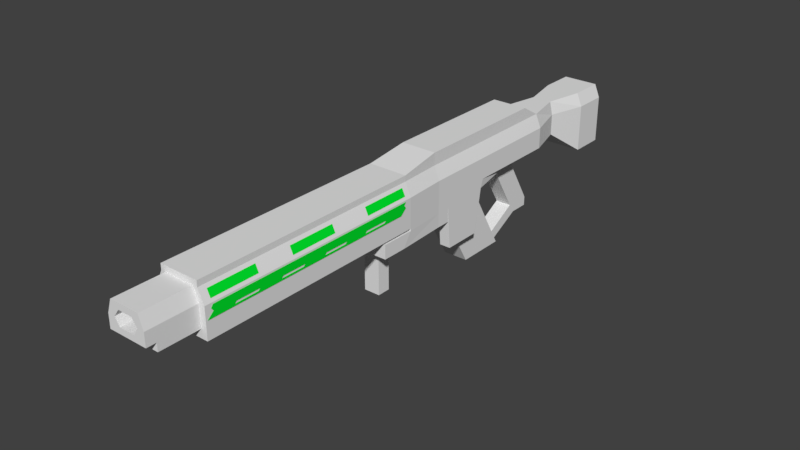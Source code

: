 # Source: Tool_damage.blend  (saved by Blender 2.79.0; exported with 4.5.12 LTS)
import bpy
from mathutils import Matrix  # noqa: F401  (used for matrix-valued properties, if any)

bpy.ops.wm.read_factory_settings(use_empty=True)
scene = bpy.context.scene
scene.name = 'Scene'

# ---- collections
col_collection_1 = bpy.data.collections.new('Collection 1'); scene.collection.children.link(col_collection_1)

# ---- materials (node trees are filled in below, after node groups)
mat_main = bpy.data.materials.new('Main')
mat_main.alpha_threshold = 0.0
mat_main.use_transparent_shadow = False
mat_main.roughness = 0.5
mat_main.line_color = (0.0, 0.0, 0.0, 1.0)
mat_accents = bpy.data.materials.new('Accents')
mat_accents.alpha_threshold = 0.0
mat_accents.use_transparent_shadow = False
mat_accents.diffuse_color = (0.0, 0.8, 0.02697, 1.0)
mat_accents.roughness = 0.5

# ---- material node trees

# ---- world
world_world = bpy.data.worlds.new('World'); scene.world = world_world
world_world.color = (0.05088, 0.05088, 0.05088)
world_world.use_sun_shadow = False
world_world.sun_shadow_jitter_overblur = 0.0
world_world.cycles.sampling_method = 'MANUAL'

# ---- meshes
me_cube_002 = bpy.data.meshes.new('Cube.002')
me_cube_002.from_pydata([(0.03556, 0.2667, 0.04233), (0.02969, -0.0397, -0.002555), (0.02265, -0.0397, 0.07113), (0.02067, 0.024, 0.08112), (0.02969, -0.3894, -0.002555), (0.02265, -0.3894, 0.07113), (0.02713, 0.2667, 0.06246), (0.02969, -0.3894, 0.01011), (0.02969, -0.4635, 0.0222), (0.02265, -0.4635, 0.06246), (0.02969, -0.4492, 0.01011), (0.03556, 0.2667, 0.0222), (0.02969, -0.3894, 0.0222), (0.02969, -0.4492, 0.0222), (0.03556, 0.024, 0.01011), (0.03556, 0.024, -0.002555), (0.03896, -0.0397, -0.002555), (0.02713, 0.024, 0.08112), (0.02973, -0.0397, 0.07113), (0.03896, -0.0397, 0.01011), (0.03896, -0.3894, 0.01011), (0.03896, -0.3894, -0.002555), (0.02973, -0.3894, 0.07113), (0.03556, 0.024, 0.0222), (0.03896, -0.0397, 0.0222), (0.03896, -0.3894, 0.0222), (0.02265, -0.3894, 0.06246), (0.02265, -0.4492, 0.06246), (0.02713, 0.024, 0.06246), (0.02973, -0.0397, 0.06246), (0.02973, -0.3894, 0.06246), (0.02969, -0.4635, 0.04233), (0.02713, 0.2352, 0.08112), (0.02696, 0.2548, 0.003953), (0.02969, -0.3894, 0.04233), (0.02969, -0.4492, 0.04233), (0.03556, 0.024, 0.04233), (0.03896, -0.0397, 0.04233), (0.03896, -0.3894, 0.04233), (0.03556, 0.2667, 0.01011), (0.02969, -0.0397, -0.006), (0.03556, 0.024, -0.006), (0.03896, -0.0397, -0.006), (0.02969, -0.05319, -0.02701), (0.02709, 0.024, -0.02701), (0.03556, 0.024, -0.02701), (0.03896, -0.05319, -0.02701), (0.02969, -0.09103, -0.006), (0.03896, -0.09103, -0.006), (0.02969, -0.09103, -0.02701), (0.03896, -0.09103, -0.02701), (0.02969, -0.0734, -0.006), (0.02969, -0.07361, -0.02701), (0.03896, -0.0734, -0.006), (0.03896, -0.07361, -0.02701), (0.009371, 0.024, 0.08112), (0.01228, -0.0397, -0.002555), (0.009371, -0.0397, 0.07113), (0.01228, -0.3894, -0.002555), (0.009371, -0.3894, 0.07113), (0.01228, -0.3894, 0.01011), (0.01501, 0.3229, 0.06246), (0.009371, -0.4635, 0.06246), (0.01228, -0.4492, 0.01011), (0.01228, -0.4635, 0.0222), (0.01228, -0.4492, 0.0222), (0.01896, 0.2667, 0.01011), (0.009371, -0.3894, 0.06246), (0.009371, -0.4492, 0.06246), (0.02067, 0.2667, 0.06246), (0.02067, 0.2352, 0.08112), (0.01896, 0.2548, -0.002555), (0.01228, -0.0397, -0.006), (0.01228, 0.024, -0.02701), (0.01228, -0.05319, -0.02701), (0.01228, -0.09103, -0.006), (0.01228, -0.09103, -0.02701), (0.01228, -0.0734, -0.006), (0.01228, -0.07361, -0.02701), (0.01228, -0.05319, -0.09821), (0.01228, -0.07361, -0.09821), (0.01896, 0.0447, -0.002555), (0.02067, 0.0447, 0.08112), (0.02067, 0.434, 0.06246), (0.02709, 0.434, 0.01011), (0.02709, 0.434, 0.0222), (0.03556, 0.0447, 0.01011), (0.03556, 0.0447, -0.002555), (0.02713, 0.0447, 0.08112), (0.03556, 0.0447, 0.0222), (0.02713, 0.0447, 0.06246), (0.03556, 0.434, 0.01011), (0.03556, 0.0447, 0.04233), (0.01896, 0.0447, -0.006), (0.03556, 0.0447, -0.006), (0.01896, 0.0447, -0.02701), (0.03556, 0.0447, -0.02701), (0.01228, 0.0447, -0.002555), (0.009371, 0.0447, 0.08112), (0.03556, 0.434, 0.0222), (0.02713, 0.434, 0.06246), (0.02709, 0.434, 0.04233), (0.03556, 0.434, 0.04233), (0.01228, 0.0447, -0.006), (0.01228, 0.0447, -0.02701), (0.01228, 0.2548, -0.002555), (0.009371, 0.2352, 0.08112), (0.01228, 0.2667, 0.01011), (0.01144, 0.3229, 0.06246), (0.009371, 0.2667, 0.06246), (0.03556, 0.2363, 0.0222), (0.01228, 0.434, 0.01011), (0.01228, 0.434, 0.0222), (0.009371, 0.434, 0.06246), (0.01228, 0.434, 0.04233), (0.01499, 0.3229, 0.01011), (0.01968, 0.3229, 0.04233), (0.01968, 0.3229, 0.0222), (0.03556, 0.2363, 0.04233), (0.005186, 0.3229, 0.06246), (0.02709, 0.434, -0.03037), (0.03556, 0.434, -0.03037), (0.006796, 0.3229, 0.01011), (0.01228, 0.434, -0.03037), (0.01968, 0.3229, 0.01011), (0.02713, 0.2363, 0.06246), (0.02713, 0.3812, 0.06246), (0.02067, 0.3812, 0.06246), (0.03556, 0.3812, 0.0222), (0.009371, 0.3812, 0.06246), (0.03556, 0.3812, 0.01011), (0.03556, 0.3812, 0.04233), (0.01228, 0.3812, -0.03037), (0.02709, 0.3812, -0.03037), (0.03556, 0.3812, -0.03037), (0.009371, 0.2091, 0.08112), (0.03556, 0.2363, 0.01011), (0.02696, 0.226, 0.003953), (0.01896, 0.226, -0.002555), (0.01228, 0.226, -0.002555), (0.02067, 0.2091, 0.08112), (0.02713, 0.2091, 0.08112), (0.02713, 0.1243, 0.06246), (0.03556, 0.1243, 0.04233), (0.03556, 0.1243, 0.0222), (0.009371, 0.113, 0.08112), (0.03556, 0.1243, 0.01011), (0.01896, 0.1201, -0.002555), (0.02067, 0.113, 0.08112), (0.02713, 0.113, 0.08112), (0.009031, 0.1201, -0.002555), (0.03556, 0.1201, -0.002555), (0.01896, 0.1122, -0.1206), (0.009031, 0.1122, -0.1206), (0.01896, 0.1875, -0.1206), (0.01228, 0.1875, -0.1206), (0.03556, 0.05049, -0.06952), (0.01896, 0.05049, -0.06952), (0.01896, 0.1089, -0.06952), (0.03556, 0.1089, -0.06952), (0.01228, 0.18, -0.1075), (0.01896, 0.18, -0.1075), (0.01896, 0.1047, -0.1075), (0.009031, 0.1047, -0.1075), (0.01228, 0.2404, -0.09239), (0.01228, 0.231, -0.07834), (0.02713, 0.1736, 0.08112), (0.01228, 0.1869, -0.002555), (0.02696, 0.1869, 0.003953), (0.02713, 0.195, 0.06246), (0.03556, 0.195, 0.04233), (0.03556, 0.195, 0.0222), (0.009371, 0.1736, 0.08112), (0.03556, 0.195, 0.01011), (0.01896, 0.1869, -0.002555), (0.02067, 0.1736, 0.08112), (0.01228, 0.1988, -0.02495), (0.01228, 0.238, -0.02495), (0.01228, 0.2701, -0.07834), (0.01228, 0.2701, -0.09239), (0.01068, -0.4635, 0.05343), (0.01228, -0.4635, 0.03123), (0.01884, -0.4635, 0.04233), (0.01068, -0.4111, 0.05343), (0.01228, -0.4111, 0.03123), (0.01884, -0.4111, 0.04233), (0.003725, 0.1665, -0.02078), (0.003725, 0.1665, 0.0011), (0.003725, 0.1983, -0.02078), (0.003725, 0.1983, 0.0011), (0.0, 0.024, 0.08112), (9.313e-10, -0.0397, -0.002555), (0.0, -0.0397, 0.07113), (9.313e-10, -0.3894, -0.002555), (0.0, -0.3894, 0.07113), (-9.313e-10, -0.3894, 0.01011), (0.0, -0.4635, 0.06246), (-9.313e-10, -0.4492, 0.01011), (-9.313e-10, -0.4635, 0.0222), (-9.313e-10, -0.4492, 0.0222), (0.0, -0.3894, 0.06246), (0.0, -0.4492, 0.06246), (9.313e-10, -0.0397, -0.006), (-9.313e-10, 0.024, -0.02701), (9.313e-10, -0.05319, -0.02701), (9.313e-10, -0.09103, -0.006), (9.313e-10, -0.09103, -0.02701), (9.313e-10, -0.0734, -0.006), (-9.313e-10, -0.07361, -0.02701), (9.313e-10, -0.05319, -0.09821), (-9.313e-10, -0.07361, -0.09821), (-9.313e-10, 0.0447, -0.002555), (0.0, 0.0447, 0.08112), (-9.313e-10, 0.0447, -0.006), (-9.313e-10, 0.0447, -0.02701), (-9.313e-10, 0.2548, -0.002555), (0.0, 0.2352, 0.08112), (9.313e-10, 0.2667, 0.01011), (0.0, 0.2667, 0.06246), (9.313e-10, 0.434, 0.01011), (9.313e-10, 0.434, 0.0222), (0.0, 0.434, 0.06246), (9.313e-10, 0.434, 0.04233), (0.0, 0.3229, 0.06246), (9.313e-10, 0.434, -0.03037), (9.313e-10, 0.3812, -0.03037), (0.0, 0.3812, 0.06246), (4.657e-10, 0.3229, 0.01011), (-9.313e-10, 0.226, -0.002555), (0.0, 0.2091, 0.08112), (0.0, 0.113, 0.08112), (-9.313e-10, 0.1122, -0.1206), (-9.313e-10, 0.1875, -0.1206), (0.0, 0.1047, -0.1075), (-9.313e-10, 0.2404, -0.09239), (0.0, 0.1736, 0.08112), (-9.313e-10, 0.238, -0.02495), (-9.313e-10, 0.2701, -0.07834), (-9.313e-10, 0.2701, -0.09239), (-9.313e-10, -0.4635, 0.05343), (-9.313e-10, -0.4635, 0.03123), (-9.313e-10, -0.4111, 0.05343), (-9.313e-10, -0.4111, 0.03123), (0.0, 0.1201, -0.002555), (-9.313e-10, 0.18, -0.1075), (-9.313e-10, 0.231, -0.07834), (-9.313e-10, 0.1869, -0.002555), (-9.313e-10, 0.1988, -0.02495), (0.0, 0.1665, -0.02078), (0.0, 0.1665, 0.0011), (0.0, 0.1983, -0.02078), (0.03979, -0.05977, 0.02363), (0.03979, -0.05045, 0.04056), (0.03979, -0.3874, 0.02363), (0.03979, -0.3781, 0.04056), (0.03979, -0.05045, 0.03209), (0.03979, -0.3781, 0.03209), (0.03979, -0.05368, 0.03632), (0.03979, -0.3813, 0.03632), (0.03979, -0.3812, 0.02927), (0.03979, -0.3843, 0.02645), (0.03979, -0.05666, 0.02645), (0.03979, -0.05355, 0.02927), (0.03979, -0.351, 0.02363), (0.03979, -0.3146, 0.02363), (0.03979, -0.2782, 0.02363), (0.03979, -0.2418, 0.02363), (0.03979, -0.2054, 0.02363), (0.03979, -0.169, 0.02363), (0.03979, -0.1326, 0.02363), (0.03979, -0.09617, 0.02363), (0.03979, -0.08685, 0.04056), (0.03979, -0.1233, 0.04056), (0.03979, -0.1597, 0.04056), (0.03979, -0.1961, 0.04056), (0.03979, -0.2325, 0.04056), (0.03979, -0.2689, 0.04056), (0.03979, -0.3053, 0.04056), (0.03979, -0.3417, 0.04056), (0.03979, -0.08685, 0.03209), (0.03979, -0.1233, 0.03209), (0.03979, -0.1597, 0.03209), (0.03979, -0.1961, 0.03209), (0.03979, -0.2325, 0.03209), (0.03979, -0.2689, 0.03209), (0.03979, -0.3053, 0.03209), (0.03979, -0.3417, 0.03209), (0.03979, -0.09009, 0.03632), (0.03979, -0.1265, 0.03632), (0.03979, -0.1629, 0.03632), (0.03979, -0.1993, 0.03632), (0.03979, -0.2357, 0.03632), (0.03979, -0.2721, 0.03632), (0.03979, -0.3085, 0.03632), (0.03979, -0.3449, 0.03632), (0.03979, -0.09306, 0.02645), (0.03979, -0.1295, 0.02645), (0.03979, -0.1659, 0.02645), (0.03979, -0.2023, 0.02645), (0.03979, -0.2387, 0.02645), (0.03979, -0.2751, 0.02645), (0.03979, -0.3115, 0.02645), (0.03979, -0.3479, 0.02645), (0.03979, -0.08996, 0.02927), (0.03979, -0.1264, 0.02927), (0.03979, -0.1628, 0.02927), (0.03979, -0.1992, 0.02927), (0.03979, -0.2356, 0.02927), (0.03979, -0.272, 0.02927), (0.03979, -0.3084, 0.02927), (0.03979, -0.3448, 0.02927), (0.03213, -0.3786, 0.05758), (0.03712, -0.3786, 0.04674), (0.03213, -0.3068, 0.05758), (0.03712, -0.3068, 0.04674), (0.03213, -0.2522, 0.05758), (0.03712, -0.2522, 0.04674), (0.03213, -0.1804, 0.05758), (0.03712, -0.1804, 0.04674), (0.03213, -0.1208, 0.05758), (0.03712, -0.1208, 0.04674), (0.03213, -0.049, 0.05758), (0.03712, -0.049, 0.04674)], [], [(7, 4, 21, 20), (56, 1, 4, 58), (2, 5, 22, 18), (4, 1, 16, 21), (129, 127, 83, 113), (12, 7, 20, 25), (67, 26, 5, 59), (60, 7, 10, 63), (7, 12, 13, 10), (71, 66, 39, 33), (28, 17, 18, 29), (29, 18, 22, 30), (16, 19, 20, 21), (15, 14, 19, 16), (19, 24, 25, 20), (14, 23, 24, 19), (69, 70, 32, 6), (128, 130, 91, 99), (105, 107, 66, 71), (16, 1, 40, 42), (34, 12, 25, 38), (3, 2, 18, 17), (5, 26, 30, 22), (111, 84, 120, 123), (37, 29, 30, 38), (36, 28, 29, 37), (67, 68, 27, 26), (35, 27, 9, 31), (34, 26, 27, 35), (109, 106, 70, 69), (14, 15, 87, 86), (65, 13, 8, 64), (12, 34, 35, 13), (13, 35, 31, 8), (23, 36, 37, 24), (24, 37, 38, 25), (26, 34, 38, 30), (45, 44, 95, 96), (15, 16, 42, 41), (23, 14, 86, 89), (73, 44, 43, 74), (43, 44, 45, 46), (41, 42, 46, 45), (78, 52, 49, 76), (48, 47, 49, 50), (53, 51, 47, 48), (52, 54, 50, 49), (54, 53, 48, 50), (46, 42, 53, 54), (43, 46, 54, 52), (42, 40, 51, 53), (74, 43, 52, 78), (40, 72, 77, 51), (47, 75, 76, 49), (51, 77, 75, 47), (208, 78, 76, 206), (203, 73, 74, 204), (28, 36, 92, 90), (55, 3, 82, 98), (41, 45, 96, 94), (8, 31, 182, 181, 64), (190, 55, 98, 212), (44, 73, 104, 95), (27, 68, 62, 9), (199, 65, 64, 198), (200, 201, 68, 67), (3, 17, 88, 82), (10, 13, 65, 63), (195, 60, 63, 197), (200, 67, 59, 194), (15, 41, 94, 87), (4, 7, 60, 58), (2, 57, 59, 5), (191, 56, 58, 193), (3, 55, 57, 2), (1, 56, 72, 40), (36, 23, 89, 92), (17, 28, 90, 88), (209, 79, 80, 210), (204, 74, 79, 209), (74, 78, 80, 79), (111, 112, 85, 84), (84, 85, 99, 91), (101, 83, 100, 102), (141, 125, 6, 32), (125, 118, 0, 6), (118, 110, 11, 0), (229, 135, 106, 216), (110, 136, 39, 11), (103, 93, 95, 104), (97, 81, 93, 103), (81, 87, 94, 93), (93, 94, 96, 95), (211, 97, 103, 213), (213, 103, 104, 214), (135, 140, 70, 106), (137, 138, 71, 33), (136, 137, 33, 39), (138, 139, 105, 71), (140, 141, 32, 70), (127, 126, 100, 83), (84, 91, 121, 120), (126, 131, 102, 100), (130, 124, 134), (131, 128, 99, 102), (226, 129, 113, 221), (215, 217, 107, 105), (218, 216, 106, 109), (114, 113, 83, 101), (112, 114, 101, 85), (85, 101, 102, 99), (220, 222, 114, 112), (222, 221, 113, 114), (219, 220, 112, 111), (218, 109, 119, 223), (0, 11, 117, 116), (39, 66, 115, 124), (6, 0, 116, 61), (69, 6, 61, 108), (66, 107, 122, 115), (11, 39, 124, 117), (109, 69, 108, 119), (133, 132, 123, 120), (134, 133, 120, 121), (173, 168, 137, 136), (174, 167, 139, 138), (219, 111, 123, 224), (175, 166, 141, 140), (124, 115, 133, 134), (115, 122, 132, 133), (223, 119, 129, 226), (116, 117, 128, 131), (91, 130, 134, 121), (61, 116, 131, 126), (108, 61, 126, 127), (117, 124, 130, 128), (119, 108, 127, 129), (168, 174, 138, 137), (172, 175, 140, 135), (171, 173, 136, 110), (235, 172, 135, 229), (170, 171, 110, 118), (169, 170, 118, 125), (166, 169, 125, 141), (88, 90, 142, 149), (90, 92, 143, 142), (92, 89, 144, 143), (212, 98, 145, 230), (89, 86, 146, 144), (98, 82, 148, 145), (151, 87, 156, 159), (160, 155, 164, 165), (82, 88, 149, 148), (160, 161, 154, 155), (86, 87, 151, 146), (152, 153, 155, 154), (161, 162, 152, 154), (162, 163, 153, 152), (156, 157, 158, 159), (81, 147, 158, 157), (147, 151, 159, 158), (87, 81, 157, 156), (81, 97, 163, 162), (147, 81, 162, 161), (150, 147, 161, 160), (243, 150, 160, 244), (244, 160, 165, 245), (149, 142, 169, 166), (142, 143, 170, 169), (143, 144, 171, 170), (230, 145, 172, 235), (144, 146, 173, 171), (145, 148, 175, 172), (151, 147, 174, 168), (148, 149, 166, 175), (147, 150, 167, 174), (146, 151, 168, 173), (139, 167, 176, 177), (228, 139, 177, 236), (177, 176, 165, 178), (236, 177, 178, 237), (237, 178, 179, 238), (178, 165, 164, 179), (240, 181, 184, 242), (182, 180, 183, 185), (31, 9, 62, 180, 182), (183, 184, 185), (181, 182, 185, 184), (188, 189, 187, 186), (180, 239, 241, 183), (183, 241, 242, 184), (164, 234, 238, 179), (155, 232, 234, 164), (97, 211, 233, 163), (163, 233, 231, 153), (153, 231, 232, 155), (122, 227, 225, 132), (132, 225, 224, 123), (107, 217, 227, 122), (139, 228, 215, 105), (56, 191, 202, 72), (55, 190, 192, 57), (57, 192, 194, 59), (58, 60, 195, 193), (64, 181, 240, 198), (63, 65, 199, 197), (68, 201, 196, 62), (180, 62, 196, 239), (77, 207, 205, 75), (75, 205, 206, 76), (72, 202, 207, 77), (78, 208, 210, 80), (73, 203, 214, 104), (176, 247, 245, 165), (167, 246, 247, 176), (150, 243, 246, 167), (187, 249, 248, 186), (186, 248, 250, 188), (294, 278, 254, 258), (310, 286, 256, 259), (286, 294, 258, 256), (263, 302, 260, 253), (302, 310, 259, 260), (261, 262, 303, 295), (296, 304, 305, 297), (298, 306, 307, 299), (300, 308, 309, 301), (251, 261, 295, 270), (270, 295, 296, 269), (269, 296, 297, 268), (268, 297, 298, 267), (267, 298, 299, 266), (266, 299, 300, 265), (265, 300, 301, 264), (264, 301, 302, 263), (255, 257, 287, 279), (279, 287, 288, 280), (280, 288, 289, 281), (281, 289, 290, 282), (282, 290, 291, 283), (283, 291, 292, 284), (284, 292, 293, 285), (285, 293, 294, 286), (262, 255, 279, 303), (303, 279, 280, 304), (304, 280, 281, 305), (305, 281, 282, 306), (306, 282, 283, 307), (307, 283, 284, 308), (308, 284, 285, 309), (309, 285, 286, 310), (257, 252, 271, 287), (287, 271, 272, 288), (288, 272, 273, 289), (289, 273, 274, 290), (290, 274, 275, 291), (291, 275, 276, 292), (292, 276, 277, 293), (293, 277, 278, 294), (311, 312, 314, 313), (315, 316, 318, 317), (319, 320, 322, 321)])
me_cube_002.polygons.foreach_set('material_index', [0, 0, 0, 0, 0, 0, 0, 0, 0, 0, 0, 0, 0, 0, 0, 0, 0, 0, 0, 0, 0, 0, 0, 0, 0, 0, 0, 0, 0, 0, 0, 0, 0, 0, 0, 0, 0, 0, 0, 0, 0, 0, 0, 0, 0, 0, 0, 0, 0, 0, 0, 0, 0, 0, 0, 0, 0, 0, 0, 0, 0, 0, 0, 0, 0, 0, 0, 0, 0, 0, 0, 0, 0, 0, 0, 0, 0, 0, 0, 0, 0, 0, 0, 0, 0, 0, 0, 0, 0, 0, 0, 0, 0, 0, 0, 0, 0, 0, 0, 0, 0, 0, 0, 0, 0, 0, 0, 0, 0, 0, 0, 0, 0, 0, 0, 0, 0, 0, 0, 0, 0, 0, 0, 0, 0, 0, 0, 0, 0, 0, 0, 0, 0, 0, 0, 0, 0, 0, 0, 0, 0, 0, 0, 0, 0, 0, 0, 0, 0, 0, 0, 0, 0, 0, 0, 0, 0, 0, 0, 0, 0, 0, 0, 0, 0, 0, 0, 0, 0, 0, 0, 0, 0, 0, 0, 0, 0, 0, 0, 0, 0, 0, 0, 0, 0, 0, 0, 0, 0, 0, 0, 0, 0, 0, 0, 0, 0, 0, 0, 0, 0, 0, 0, 0, 0, 0, 0, 0, 0, 0, 0, 0, 0, 0, 0, 0, 0, 0, 1, 1, 1, 1, 1, 1, 1, 1, 1, 1, 1, 1, 1, 1, 1, 1, 1, 1, 1, 1, 1, 1, 1, 1, 1, 1, 1, 1, 1, 1, 1, 1, 1, 1, 1, 1, 1, 1, 1, 1, 1, 1, 1, 1])
_uv = me_cube_002.uv_layers.new(name='UVMap')
_uv.uv.foreach_set('vector', [0.4203, 0.1102, 0.4203, 0.1318, 0.4045, 0.1318, 0.4045, 0.1102, 0.45, 0.7283, 0.4203, 0.7283, 0.4203, 0.1318, 0.45, 0.1318, 0.8702, 0.8008, 0.8702, 0.2044, 0.8823, 0.2044, 0.8823, 0.8008, 0.4203, 0.1318, 0.4203, 0.7283, 0.4045, 0.7283, 0.4045, 0.1318, 0.2468, 0.4717, 0.227, 0.4697, 0.2362, 0.3772, 0.256, 0.379, 0.4203, 0.08956, 0.4203, 0.1102, 0.4045, 0.1102, 0.4045, 0.08956, 0.4549, 0.02089, 0.4323, 0.02089, 0.4323, 0.006106, 0.4549, 0.006106, 0.04672, 0.5893, 0.0764, 0.5893, 0.0764, 0.6911, 0.04672, 0.6911, 0.0764, 0.5893, 0.09702, 0.5893, 0.09702, 0.6911, 0.0764, 0.6911, 0.9389, 0.4366, 0.939, 0.4663, 0.9107, 0.4679, 0.9235, 0.4445, 0.5321, 0.8741, 0.5321, 0.8422, 0.6409, 0.8593, 0.6409, 0.8741, 0.7146, 0.8994, 0.7146, 0.9142, 0.1181, 0.9142, 0.1181, 0.8994, 0.4045, 0.7283, 0.3829, 0.7283, 0.3829, 0.1318, 0.4045, 0.1318, 0.5989, 0.2696, 0.5773, 0.2696, 0.5773, 0.1605, 0.5989, 0.1605, 0.3829, 0.7283, 0.3622, 0.7283, 0.3622, 0.1318, 0.3829, 0.1318, 0.5773, 0.2696, 0.5566, 0.2696, 0.5566, 0.1605, 0.5773, 0.1605, 0.671, 0.955, 0.6085, 0.955, 0.6085, 0.944, 0.671, 0.944, 0.13, 0.3148, 0.1283, 0.2946, 0.2162, 0.2891, 0.2167, 0.309, 0.9502, 0.4365, 0.9504, 0.4661, 0.939, 0.4663, 0.9389, 0.4366, 0.1058, 0.8142, 0.1058, 0.7984, 0.1117, 0.7984, 0.1117, 0.8142, 0.4203, 0.05522, 0.4203, 0.08956, 0.4045, 0.08956, 0.4045, 0.05522, 0.2483, 0.955, 0.1383, 0.9517, 0.1383, 0.9396, 0.2483, 0.944, 0.4323, 0.006106, 0.4323, 0.02089, 0.4202, 0.02089, 0.4202, 0.006106, 0.2554, 0.2887, 0.2304, 0.2889, 0.2285, 0.22, 0.254, 0.2194, 0.3279, 0.7283, 0.2901, 0.7283, 0.2901, 0.1318, 0.3279, 0.1318, 0.522, 0.2697, 0.4846, 0.2701, 0.4845, 0.1612, 0.5223, 0.1604, 0.1904, 0.5893, 0.1904, 0.6911, 0.1677, 0.6911, 0.1677, 0.5893, 0.1314, 0.6911, 0.1677, 0.6911, 0.1677, 0.7156, 0.1314, 0.7156, 0.1314, 0.5893, 0.1677, 0.5893, 0.1677, 0.6911, 0.1314, 0.6911, 0.671, 0.9743, 0.6085, 0.9743, 0.6085, 0.955, 0.671, 0.955, 0.5773, 0.2696, 0.5989, 0.2696, 0.599, 0.305, 0.5773, 0.305, 0.2469, 0.6716, 0.2765, 0.6716, 0.2765, 0.696, 0.2469, 0.696, 0.09702, 0.5893, 0.1314, 0.5893, 0.1314, 0.6911, 0.09702, 0.6911, 0.09702, 0.6911, 0.1314, 0.6911, 0.1314, 0.7156, 0.09702, 0.7156, 0.5566, 0.2696, 0.522, 0.2697, 0.5223, 0.1604, 0.5566, 0.1605, 0.3622, 0.7283, 0.3279, 0.7283, 0.3279, 0.1318, 0.3622, 0.1318, 0.4323, 0.02089, 0.4203, 0.05522, 0.4045, 0.05522, 0.4202, 0.02089, 0.08251, 0.7645, 0.06807, 0.7645, 0.0542, 0.7292, 0.08251, 0.7292, 0.5989, 0.2696, 0.5989, 0.1605, 0.6048, 0.1605, 0.6048, 0.2696, 0.5566, 0.2696, 0.5773, 0.2696, 0.5773, 0.305, 0.5567, 0.3051, 0.04281, 0.7645, 0.06807, 0.7645, 0.07249, 0.8962, 0.04281, 0.8962, 0.07249, 0.8962, 0.06807, 0.7645, 0.08251, 0.7645, 0.08831, 0.8962, 0.6048, 0.2696, 0.6048, 0.1605, 0.6408, 0.1374, 0.6408, 0.2695, 0.04281, 0.931, 0.07249, 0.931, 0.07249, 0.9607, 0.04281, 0.9607, 0.6049, 0.07272, 0.6049, 0.05686, 0.6408, 0.05688, 0.6408, 0.07275, 0.1692, 0.8142, 0.1692, 0.7984, 0.1992, 0.7984, 0.1992, 0.8142, 0.07249, 0.931, 0.08831, 0.931, 0.08831, 0.9607, 0.07249, 0.9607, 0.6408, 0.1025, 0.6049, 0.1029, 0.6049, 0.07272, 0.6408, 0.07275, 0.6408, 0.1374, 0.6048, 0.1605, 0.6049, 0.1029, 0.6408, 0.1025, 0.07249, 0.8962, 0.08831, 0.8962, 0.08831, 0.931, 0.07249, 0.931, 0.1117, 0.8142, 0.1117, 0.7984, 0.1692, 0.7984, 0.1692, 0.8142, 0.04281, 0.8962, 0.07249, 0.8962, 0.07249, 0.931, 0.04281, 0.931, 0.1117, 0.7984, 0.1117, 0.7687, 0.1692, 0.7687, 0.1692, 0.7984, 0.6049, 0.05686, 0.6049, 0.0271, 0.6408, 0.02713, 0.6408, 0.05688, 0.1692, 0.7984, 0.1692, 0.7687, 0.1992, 0.7687, 0.1992, 0.7984, 0.02186, 0.931, 0.04281, 0.931, 0.04281, 0.9607, 0.02186, 0.9607, 0.02186, 0.7645, 0.04281, 0.7645, 0.04281, 0.8962, 0.02186, 0.8962, 0.4846, 0.2701, 0.522, 0.2697, 0.5222, 0.3052, 0.4849, 0.3054, 0.2483, 0.9743, 0.2483, 0.955, 0.2836, 0.955, 0.2836, 0.9743, 0.6048, 0.2696, 0.6408, 0.2695, 0.6408, 0.3049, 0.6049, 0.305, 0.2765, 0.5893, 0.2765, 0.6236, 0.258, 0.6236, 0.2469, 0.6047, 0.2469, 0.5893, 0.2483, 0.9903, 0.2483, 0.9743, 0.2836, 0.9743, 0.2836, 0.9903, 0.06807, 0.7645, 0.04281, 0.7645, 0.04281, 0.7292, 0.0542, 0.7292, 0.1677, 0.6911, 0.1904, 0.6911, 0.1904, 0.7156, 0.1677, 0.7156, 0.2259, 0.6716, 0.2469, 0.6716, 0.2469, 0.696, 0.2259, 0.696, 0.2064, 0.5893, 0.2064, 0.6911, 0.1904, 0.6911, 0.1904, 0.5893, 0.2483, 0.955, 0.2483, 0.944, 0.2836, 0.944, 0.2836, 0.955, 0.4845, 0.8173, 0.4845, 0.7967, 0.5142, 0.7967, 0.5142, 0.8173, 0.02577, 0.5893, 0.04672, 0.5893, 0.04672, 0.6911, 0.02577, 0.6911, 0.4709, 0.02089, 0.4549, 0.02089, 0.4549, 0.006106, 0.4709, 0.006106, 0.5989, 0.2696, 0.6048, 0.2696, 0.6049, 0.305, 0.599, 0.305, 0.4203, 0.1318, 0.4203, 0.1102, 0.45, 0.1102, 0.45, 0.1318, 0.8702, 0.8008, 0.8476, 0.8008, 0.8476, 0.2044, 0.8702, 0.2044, 0.4709, 0.7283, 0.45, 0.7283, 0.45, 0.1318, 0.4709, 0.1318, 0.2483, 0.955, 0.2483, 0.9743, 0.1383, 0.9743, 0.1383, 0.9517, 0.1058, 0.7984, 0.1058, 0.7687, 0.1117, 0.7687, 0.1117, 0.7984, 0.522, 0.2697, 0.5566, 0.2696, 0.5567, 0.3051, 0.5222, 0.3052, 0.5321, 0.8422, 0.5321, 0.8741, 0.4968, 0.8741, 0.4968, 0.8422, 0.1855, 0.4893, 0.1646, 0.4893, 0.1646, 0.4545, 0.1855, 0.4545, 0.04316, 0.5103, 0.04316, 0.4893, 0.1646, 0.4893, 0.1646, 0.5103, 0.04316, 0.4893, 0.04316, 0.4545, 0.1646, 0.4545, 0.1646, 0.4893, 0.2554, 0.2887, 0.2554, 0.3093, 0.2305, 0.309, 0.2304, 0.2889, 0.2304, 0.2889, 0.2305, 0.309, 0.2167, 0.309, 0.2162, 0.2891, 0.2296, 0.3418, 0.2362, 0.3772, 0.2249, 0.3759, 0.2162, 0.3407, 0.2165, 0.8422, 0.17, 0.8741, 0.1181, 0.8741, 0.1719, 0.8422, 0.4863, 0.6327, 0.5233, 0.6324, 0.5237, 0.6833, 0.487, 0.6845, 0.5233, 0.6324, 0.5577, 0.6324, 0.5573, 0.684, 0.5237, 0.6833, 0.564, 0.9903, 0.564, 0.9743, 0.6085, 0.9743, 0.6085, 0.9903, 0.5577, 0.6324, 0.5783, 0.6324, 0.5778, 0.6844, 0.5573, 0.684, 0.6049, 0.3447, 0.6049, 0.3333, 0.6408, 0.3333, 0.6408, 0.3447, 0.599, 0.3448, 0.599, 0.3333, 0.6049, 0.3333, 0.6049, 0.3447, 0.599, 0.3333, 0.599, 0.305, 0.6049, 0.305, 0.6049, 0.3333, 0.6049, 0.3333, 0.6049, 0.305, 0.6408, 0.3049, 0.6408, 0.3333, 0.599, 0.3657, 0.599, 0.3448, 0.6049, 0.3447, 0.6049, 0.3657, 0.6049, 0.3657, 0.6049, 0.3447, 0.6408, 0.3447, 0.6409, 0.3657, 0.564, 0.9743, 0.564, 0.955, 0.6085, 0.955, 0.6085, 0.9743, 0.9209, 0.388, 0.9384, 0.3878, 0.9389, 0.4366, 0.9214, 0.4368, 0.9032, 0.4056, 0.9209, 0.388, 0.9214, 0.4368, 0.9037, 0.4571, 0.9384, 0.3878, 0.9497, 0.3877, 0.9502, 0.4365, 0.9389, 0.4366, 0.564, 0.955, 0.564, 0.944, 0.6085, 0.944, 0.6085, 0.955, 0.227, 0.4697, 0.2157, 0.4686, 0.2249, 0.3759, 0.2362, 0.3772, 0.2304, 0.2889, 0.2162, 0.2891, 0.214, 0.2204, 0.2285, 0.22, 0.1353, 0.3855, 0.1332, 0.3489, 0.2162, 0.3407, 0.2249, 0.3759, 0.1283, 0.2946, 0.02577, 0.3046, 0.1231, 0.2259, 0.1332, 0.3489, 0.13, 0.3148, 0.2167, 0.309, 0.2162, 0.3407, 0.2633, 0.4733, 0.2468, 0.4717, 0.256, 0.379, 0.2725, 0.3805, 0.971, 0.4363, 0.9713, 0.4657, 0.9504, 0.4661, 0.9502, 0.4365, 0.671, 0.9903, 0.6085, 0.9903, 0.6085, 0.9743, 0.671, 0.9743, 0.2542, 0.3436, 0.256, 0.379, 0.2362, 0.3772, 0.2296, 0.3418, 0.2554, 0.3093, 0.2542, 0.3436, 0.2296, 0.3418, 0.2305, 0.309, 0.2305, 0.309, 0.2296, 0.3418, 0.2162, 0.3407, 0.2167, 0.309, 0.2765, 0.3096, 0.2755, 0.3449, 0.2542, 0.3436, 0.2554, 0.3093, 0.2755, 0.3449, 0.2725, 0.3805, 0.256, 0.379, 0.2542, 0.3436, 0.2765, 0.2886, 0.2765, 0.3096, 0.2554, 0.3093, 0.2554, 0.2887, 0.671, 0.9903, 0.671, 0.9743, 0.7668, 0.9815, 0.7668, 0.9903, 0.5237, 0.6833, 0.5573, 0.684, 0.5539, 0.7824, 0.5199, 0.7811, 0.9107, 0.4679, 0.939, 0.4663, 0.9488, 0.5619, 0.941, 0.5622, 0.487, 0.6845, 0.5237, 0.6833, 0.5199, 0.7811, 0.4848, 0.782, 0.671, 0.955, 0.671, 0.944, 0.7668, 0.9647, 0.7668, 0.9708, 0.939, 0.4663, 0.9504, 0.4661, 0.9628, 0.5615, 0.9488, 0.5619, 0.5573, 0.684, 0.5778, 0.6844, 0.5744, 0.7831, 0.5539, 0.7824, 0.671, 0.9743, 0.671, 0.955, 0.7668, 0.9708, 0.7668, 0.9815, 0.2262, 0.1293, 0.2516, 0.1287, 0.254, 0.2194, 0.2285, 0.22, 0.2116, 0.1297, 0.2262, 0.1293, 0.2285, 0.22, 0.214, 0.2204, 0.9024, 0.3357, 0.9199, 0.321, 0.9209, 0.388, 0.9032, 0.4056, 0.9377, 0.3212, 0.9491, 0.3213, 0.9497, 0.3877, 0.9384, 0.3878, 0.2765, 0.2886, 0.2554, 0.2887, 0.254, 0.2194, 0.2751, 0.2189, 0.5035, 0.955, 0.5035, 0.944, 0.564, 0.944, 0.564, 0.955, 0.2357, 0.006992, 0.2438, 0.006781, 0.2262, 0.1293, 0.2116, 0.1297, 0.2438, 0.006781, 0.2579, 0.006412, 0.2516, 0.1287, 0.2262, 0.1293, 0.2531, 0.5757, 0.244, 0.5748, 0.2468, 0.4717, 0.2633, 0.4733, 0.03156, 0.3601, 0.02781, 0.3252, 0.13, 0.3148, 0.1332, 0.3489, 0.2162, 0.2891, 0.1283, 0.2946, 0.1231, 0.2259, 0.214, 0.2204, 0.03342, 0.3956, 0.03156, 0.3601, 0.1332, 0.3489, 0.1353, 0.3855, 0.233, 0.5737, 0.2268, 0.5731, 0.2157, 0.4686, 0.227, 0.4697, 0.02781, 0.3252, 0.02577, 0.3046, 0.1283, 0.2946, 0.13, 0.3148, 0.244, 0.5748, 0.233, 0.5737, 0.227, 0.4697, 0.2468, 0.4717, 0.9199, 0.321, 0.9377, 0.3212, 0.9384, 0.3878, 0.9209, 0.388, 0.5035, 0.9743, 0.5035, 0.955, 0.564, 0.955, 0.564, 0.9743, 0.5576, 0.5618, 0.5782, 0.5618, 0.5783, 0.6324, 0.5577, 0.6324, 0.5035, 0.9903, 0.5035, 0.9743, 0.564, 0.9743, 0.564, 0.9903, 0.5232, 0.5619, 0.5576, 0.5618, 0.5577, 0.6324, 0.5233, 0.6324, 0.4859, 0.5621, 0.5232, 0.5619, 0.5233, 0.6324, 0.4863, 0.6327, 0.277, 0.8422, 0.2406, 0.8741, 0.17, 0.8741, 0.2165, 0.8422, 0.4968, 0.8422, 0.4968, 0.8741, 0.361, 0.8741, 0.3803, 0.8422, 0.4849, 0.3054, 0.5222, 0.3052, 0.5227, 0.4413, 0.4855, 0.4415, 0.5222, 0.3052, 0.5567, 0.3051, 0.5571, 0.4412, 0.5227, 0.4413, 0.2836, 0.9903, 0.2836, 0.9743, 0.4001, 0.9743, 0.4001, 0.9903, 0.5567, 0.3051, 0.5773, 0.305, 0.5778, 0.4411, 0.5571, 0.4412, 0.2836, 0.9743, 0.2836, 0.955, 0.4001, 0.955, 0.4001, 0.9743, 0.6916, 0.1628, 0.6916, 0.03431, 0.8058, 0.04418, 0.8058, 0.1438, 0.7869, 0.4593, 0.7658, 0.4676, 0.7202, 0.3711, 0.7483, 0.3512, 0.2836, 0.955, 0.2836, 0.944, 0.4001, 0.944, 0.4001, 0.955, 0.2648, 0.8087, 0.2648, 0.8201, 0.239, 0.8201, 0.239, 0.8087, 0.5773, 0.305, 0.599, 0.305, 0.5994, 0.4338, 0.5778, 0.4411, 0.7698, 0.722, 0.7772, 0.7372, 0.6595, 0.789, 0.6544, 0.7788, 0.656, 0.753, 0.7713, 0.6963, 0.7698, 0.722, 0.6544, 0.7788, 0.2648, 0.7418, 0.2648, 0.7588, 0.239, 0.7588, 0.239, 0.7418, 0.8058, 0.04418, 0.8341, 0.04418, 0.8341, 0.1438, 0.8058, 0.1438, 0.9483, 0.03431, 0.9483, 0.1628, 0.8341, 0.1438, 0.8341, 0.04418, 0.9483, 0.1628, 0.9436, 0.1908, 0.8294, 0.1717, 0.8341, 0.1438, 0.9459, 0.006106, 0.9483, 0.03431, 0.8341, 0.04418, 0.8316, 0.01598, 0.4709, 0.7418, 0.4709, 0.7532, 0.2648, 0.7588, 0.2648, 0.7418, 0.6687, 0.5473, 0.784, 0.4906, 0.7713, 0.6963, 0.656, 0.753, 0.4709, 0.8032, 0.4709, 0.8201, 0.2648, 0.8201, 0.2648, 0.8087, 0.4709, 0.7878, 0.4709, 0.8032, 0.2648, 0.8087, 0.2648, 0.7878, 0.8083, 0.4518, 0.7869, 0.4593, 0.7483, 0.3512, 0.7725, 0.3496, 0.3803, 0.8422, 0.361, 0.8741, 0.2406, 0.8741, 0.277, 0.8422, 0.4855, 0.4415, 0.5227, 0.4413, 0.5232, 0.5619, 0.4859, 0.5621, 0.5227, 0.4413, 0.5571, 0.4412, 0.5576, 0.5618, 0.5232, 0.5619, 0.4001, 0.9903, 0.4001, 0.9743, 0.5035, 0.9743, 0.5035, 0.9903, 0.5571, 0.4412, 0.5778, 0.4411, 0.5782, 0.5618, 0.5576, 0.5618, 0.4001, 0.9743, 0.4001, 0.955, 0.5035, 0.955, 0.5035, 0.9743, 0.9141, 0.2044, 0.9419, 0.2065, 0.9377, 0.3212, 0.9199, 0.321, 0.4001, 0.955, 0.4001, 0.944, 0.5035, 0.944, 0.5035, 0.955, 0.9419, 0.2065, 0.9589, 0.2071, 0.9491, 0.3213, 0.9377, 0.3212, 0.894, 0.2145, 0.9141, 0.2044, 0.9199, 0.321, 0.9024, 0.3357, 0.7353, 0.2144, 0.7912, 0.2044, 0.7804, 0.2398, 0.722, 0.2515, 0.7178, 0.2077, 0.7353, 0.2144, 0.722, 0.2515, 0.7039, 0.2439, 0.722, 0.2515, 0.7804, 0.2398, 0.7483, 0.3512, 0.6765, 0.3431, 0.7039, 0.2439, 0.722, 0.2515, 0.6765, 0.3431, 0.6589, 0.3342, 0.6573, 0.3406, 0.6765, 0.3431, 0.6737, 0.3651, 0.6544, 0.3626, 0.6765, 0.3431, 0.7483, 0.3512, 0.7202, 0.3711, 0.6737, 0.3651, 0.7527, 0.8167, 0.7738, 0.8112, 0.7955, 0.8944, 0.7764, 0.9068, 0.9031, 0.9159, 0.8981, 0.9387, 0.8163, 0.9198, 0.8162, 0.8969, 0.2765, 0.6236, 0.2645, 0.658, 0.2419, 0.658, 0.2441, 0.6426, 0.258, 0.6236, 0.8163, 0.9198, 0.7955, 0.8944, 0.8162, 0.8969, 0.7738, 0.8112, 0.7993, 0.8057, 0.8162, 0.8969, 0.7955, 0.8944, 0.1093, 0.09209, 0.1466, 0.09209, 0.1466, 0.1462, 0.1093, 0.1462, 0.8981, 0.9387, 0.8931, 0.9586, 0.8073, 0.935, 0.8163, 0.9198, 0.8163, 0.9198, 0.8073, 0.935, 0.7764, 0.9068, 0.7955, 0.8944, 0.7202, 0.3711, 0.7177, 0.3903, 0.6712, 0.3844, 0.6737, 0.3651, 0.7658, 0.4676, 0.746, 0.477, 0.7004, 0.3804, 0.7202, 0.3711, 0.4709, 0.7532, 0.4709, 0.7742, 0.2648, 0.7742, 0.2648, 0.7588, 0.2648, 0.7588, 0.2648, 0.7742, 0.239, 0.7742, 0.239, 0.7588, 0.7772, 0.7372, 0.784, 0.751, 0.6687, 0.8078, 0.6595, 0.789, 0.2579, 0.006412, 0.2696, 0.006106, 0.2728, 0.1281, 0.2516, 0.1287, 0.2516, 0.1287, 0.2728, 0.1281, 0.2751, 0.2189, 0.254, 0.2194, 0.9504, 0.4661, 0.9713, 0.4657, 0.9743, 0.5611, 0.9628, 0.5615, 0.9497, 0.3877, 0.9705, 0.3875, 0.971, 0.4363, 0.9502, 0.4365, 0.1058, 0.7687, 0.1058, 0.7478, 0.1117, 0.7478, 0.1117, 0.7687, 0.2483, 0.9743, 0.2483, 0.9903, 0.1383, 0.9903, 0.1383, 0.9743, 0.8476, 0.8008, 0.8316, 0.8008, 0.8316, 0.2044, 0.8476, 0.2044, 0.45, 0.1318, 0.45, 0.1102, 0.4709, 0.1102, 0.4709, 0.1318, 0.2469, 0.5893, 0.2469, 0.6047, 0.2259, 0.6047, 0.2259, 0.5893, 0.5142, 0.8173, 0.5142, 0.7967, 0.5351, 0.7967, 0.5351, 0.8173, 0.1904, 0.6911, 0.2064, 0.6911, 0.2064, 0.7156, 0.1904, 0.7156, 0.2441, 0.6426, 0.2419, 0.658, 0.2259, 0.658, 0.2259, 0.6426, 0.1692, 0.7687, 0.1692, 0.7478, 0.1992, 0.7478, 0.1992, 0.7687, 0.6049, 0.0271, 0.6049, 0.006106, 0.6409, 0.006131, 0.6408, 0.02713, 0.1117, 0.7687, 0.1117, 0.7478, 0.1692, 0.7478, 0.1692, 0.7687, 0.04316, 0.4545, 0.04316, 0.4335, 0.1646, 0.4335, 0.1646, 0.4545, 0.04281, 0.7645, 0.02186, 0.7645, 0.02186, 0.7292, 0.04281, 0.7292, 0.7804, 0.2398, 0.7976, 0.2447, 0.7725, 0.3496, 0.7483, 0.3512, 0.7912, 0.2044, 0.8083, 0.2096, 0.7976, 0.2447, 0.7804, 0.2398, 0.9589, 0.2071, 0.9743, 0.2077, 0.9702, 0.3221, 0.9491, 0.3213, 0.1466, 0.1462, 0.1466, 0.1525, 0.1093, 0.1525, 0.1093, 0.1462, 0.1093, 0.1462, 0.103, 0.1462, 0.103, 0.09209, 0.1093, 0.09209, 0.1268, 0.03858, 0.1364, 0.05112, 0.02858, 0.05112, 0.01899, 0.03858, 0.1272, 0.01768, 0.1364, 0.02604, 0.02858, 0.02604, 0.01937, 0.01768, 0.1364, 0.02604, 0.1268, 0.03858, 0.01899, 0.03858, 0.02858, 0.02604, 0.1088, 0.0009682, 0.118, 0.009326, 0.01017, 0.009326, 0.0009676, 0.0009677, 0.118, 0.009326, 0.1272, 0.01768, 0.01937, 0.01768, 0.01017, 0.009326, 0.9806, 0.009326, 0.9898, 0.01768, 0.882, 0.01768, 0.8728, 0.009326, 0.765, 0.009326, 0.7742, 0.01768, 0.6663, 0.01768, 0.6571, 0.009326, 0.5493, 0.009326, 0.5585, 0.01768, 0.4507, 0.01768, 0.4415, 0.009326, 0.3337, 0.009326, 0.3429, 0.01768, 0.235, 0.01768, 0.2258, 0.009326, 0.9714, 0.0009676, 0.9806, 0.009326, 0.8728, 0.009326, 0.8636, 0.0009679, 0.8636, 0.0009679, 0.8728, 0.009326, 0.765, 0.009326, 0.7558, 0.0009681, 0.7558, 0.0009681, 0.765, 0.009326, 0.6571, 0.009326, 0.6479, 0.0009683, 0.6479, 0.0009683, 0.6571, 0.009326, 0.5493, 0.009326, 0.5401, 0.0009684, 0.5401, 0.0009684, 0.5493, 0.009326, 0.4415, 0.009326, 0.4323, 0.0009684, 0.4323, 0.0009684, 0.4415, 0.009326, 0.3337, 0.009326, 0.3245, 0.0009685, 0.3245, 0.0009685, 0.3337, 0.009326, 0.2258, 0.009326, 0.2166, 0.0009685, 0.2166, 0.0009685, 0.2258, 0.009326, 0.118, 0.009326, 0.1088, 0.0009682, 0.999, 0.02604, 0.9894, 0.03858, 0.8816, 0.03858, 0.8912, 0.02604, 0.8912, 0.02604, 0.8816, 0.03858, 0.7738, 0.03858, 0.7834, 0.02604, 0.7834, 0.02604, 0.7738, 0.03858, 0.666, 0.03858, 0.6755, 0.02604, 0.6755, 0.02604, 0.666, 0.03858, 0.5581, 0.03858, 0.5677, 0.02604, 0.5677, 0.02604, 0.5581, 0.03858, 0.4503, 0.03858, 0.4599, 0.02604, 0.4599, 0.02604, 0.4503, 0.03858, 0.3425, 0.03858, 0.3521, 0.02604, 0.3521, 0.02604, 0.3425, 0.03858, 0.2346, 0.03858, 0.2442, 0.02604, 0.2442, 0.02604, 0.2346, 0.03858, 0.1268, 0.03858, 0.1364, 0.02604, 0.9898, 0.01768, 0.999, 0.02604, 0.8912, 0.02604, 0.882, 0.01768, 0.882, 0.01768, 0.8912, 0.02604, 0.7834, 0.02604, 0.7742, 0.01768, 0.7742, 0.01768, 0.7834, 0.02604, 0.6755, 0.02604, 0.6663, 0.01768, 0.6663, 0.01768, 0.6755, 0.02604, 0.5677, 0.02604, 0.5585, 0.01768, 0.5585, 0.01768, 0.5677, 0.02604, 0.4599, 0.02604, 0.4507, 0.01768, 0.4507, 0.01768, 0.4599, 0.02604, 0.3521, 0.02604, 0.3429, 0.01768, 0.3429, 0.01768, 0.3521, 0.02604, 0.2442, 0.02604, 0.235, 0.01768, 0.235, 0.01768, 0.2442, 0.02604, 0.1364, 0.02604, 0.1272, 0.01768, 0.9894, 0.03858, 0.999, 0.05112, 0.8912, 0.05112, 0.8816, 0.03858, 0.8816, 0.03858, 0.8912, 0.05112, 0.7834, 0.05112, 0.7738, 0.03858, 0.7738, 0.03858, 0.7834, 0.05112, 0.6755, 0.05112, 0.666, 0.03858, 0.666, 0.03858, 0.6755, 0.05112, 0.5677, 0.05112, 0.5581, 0.03858, 0.5581, 0.03858, 0.5677, 0.05112, 0.4599, 0.05112, 0.4503, 0.03858, 0.4503, 0.03858, 0.4599, 0.05112, 0.3521, 0.05112, 0.3425, 0.03858, 0.3425, 0.03858, 0.3521, 0.05112, 0.2442, 0.05112, 0.2346, 0.03858, 0.2346, 0.03858, 0.2442, 0.05112, 0.1364, 0.05112, 0.1268, 0.03858, 0.0009676, 0.163, 0.0009676, 0.1276, 0.2137, 0.1276, 0.2137, 0.163, 0.0009676, 0.08839, 0.0009676, 0.05305, 0.2137, 0.05305, 0.2137, 0.08839, 0.0009676, 0.1257, 0.0009676, 0.09033, 0.2137, 0.09033, 0.2137, 0.1257])
me_cube_002.materials.append(mat_main)
me_cube_002.materials.append(mat_accents)
me_cube_002.use_remesh_preserve_volume = False
me_cube_002.use_remesh_preserve_attributes = False
me_cube_002.use_mirror_vertex_groups = False
me_cube_002.update()

# ---- objects
ob_damgetoolmesh = bpy.data.objects.new('DamgeToolMesh', me_cube_002)

# ---- transforms, parenting, visibility, modifiers, constraints
ob_damgetoolmesh.location = (0.0, 0.0, 0.0)
ob_damgetoolmesh.lineart.crease_threshold = 0.0
_m = ob_damgetoolmesh.modifiers.new('Mirror', 'MIRROR')

# ---- collection membership
col_collection_1.objects.link(ob_damgetoolmesh)

# ---- scene / render settings (as saved in the file)
scene.frame_start = 1; scene.frame_end = 250; scene.frame_set(1)
scene.render.engine = 'BLENDER_EEVEE_NEXT'
scene.render.resolution_percentage = 50
scene.render.dither_intensity = 0.0
scene.cycles.use_denoising = False
scene.cycles.samples = 128
scene.cycles.sampling_pattern = 'TABULATED_SOBOL'
scene.cycles.use_adaptive_sampling = False
scene.cycles.use_light_tree = False
scene.cycles.blur_glossy = 0.0
scene.cycles.sample_clamp_indirect = 0.0
scene.view_settings.view_transform = 'Standard'
bpy.context.view_layer.update()

# ---- added for rendering (the .blend has no active camera and no usable light): camera, sun
cam_auto = bpy.data.cameras.new('AutoCamera')
cam_auto.lens = 50.0
cam_auto.sensor_width = 36.0
cam_auto.clip_end = 1000.0
ob_auto_camera = bpy.data.objects.new('AutoCamera', cam_auto)
scene.collection.objects.link(ob_auto_camera)
ob_auto_camera.location = (0.854312, -1.03992, 0.663701)
ob_auto_camera.rotation_euler = (1.09748, -7.21219e-08, 0.694738)
scene.camera = ob_auto_camera
light_auto_sun = bpy.data.lights.new('AutoSun', 'SUN')
light_auto_sun.energy = 3.0
light_auto_sun.angle = 0.0523599
ob_auto_sun = bpy.data.objects.new('AutoSun', light_auto_sun)
scene.collection.objects.link(ob_auto_sun)
ob_auto_sun.rotation_euler = (0.872665, 0.174533, 0.523599)
bpy.context.view_layer.update()
